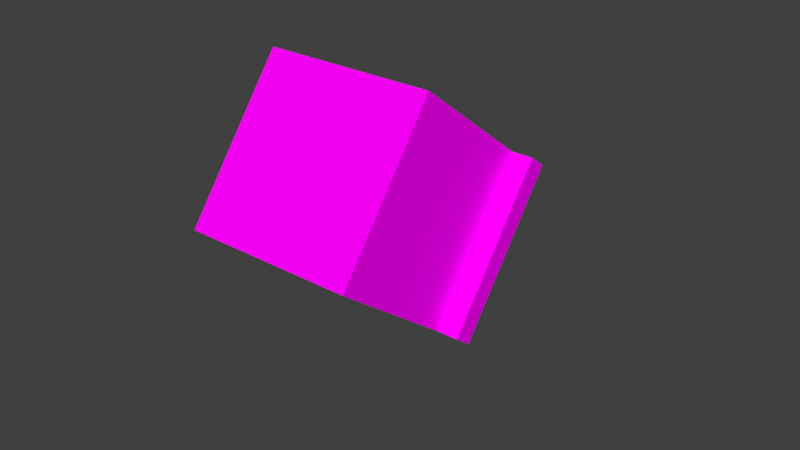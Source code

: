 # Source: body_9anim.blend  (saved by Blender 2.80.75; exported with 4.5.12 LTS)
import bpy
from mathutils import Matrix  # noqa: F401  (used for matrix-valued properties, if any)

bpy.ops.wm.read_factory_settings(use_empty=True)
scene = bpy.context.scene
scene.name = 'Scene'

# ---- collections
col_collection_1 = bpy.data.collections.new('Collection 1'); scene.collection.children.link(col_collection_1)

# ---- images (referenced by path relative to the original .blend; pixels are not part of the script)
import os
ASSET_DIR = os.environ.get("B2B_ASSET_DIR", "")  # directory of the original .blend (textures are referenced by path, not embedded)
HERE = os.path.dirname(os.path.abspath(__file__))  # packed textures are extracted next to this script under _unpacked/

def load_image(name, relpath, width, height, colorspace="sRGB"):
    """Load a texture the original file referenced (path relative to the .blend, or extracted next to this script)."""
    p = next((c for c in (os.path.join(HERE, relpath), os.path.join(ASSET_DIR, relpath)) if relpath and os.path.exists(c)), "")
    if p:
        img = bpy.data.images.load(p, check_existing=True)
        img.name = name
    else:  # same state as the original file: an image datablock whose file is absent (Cycles renders it pink)
        img = bpy.data.images.new(name, width, height)
        img.source = "FILE"
        img.filepath = "//" + (relpath or name)
    img.colorspace_settings.name = colorspace
    return img
img_avatar_body_9_png = load_image('avatar_body_9.png', 'avatar_body_9.png', 1024, 1024, 'sRGB')

# ---- materials (node trees are filled in below, after node groups)
mat_skin = bpy.data.materials.new('Skin')
mat_skin.alpha_threshold = 0.0
mat_skin.diffuse_color = (1.0, 1.0, 1.0, 1.0)
mat_skin.roughness = 0.5
mat_skin.specular_intensity = 0.0
mat_base_mat = bpy.data.materials.new('base_mat')
mat_base_mat.alpha_threshold = 0.0
mat_base_mat.use_preview_world = True
mat_base_mat.diffuse_color = (1.0, 1.0, 1.0, 1.0)
mat_base_mat.roughness = 0.5
mat_base_mat.specular_intensity = 0.0

# ---- material node trees
mat_skin.use_nodes = True; mat_skin.node_tree.nodes.clear()
_N = mat_skin.node_tree.nodes; _L = mat_skin.node_tree.links
n0 = _N.new('ShaderNodeOutputMaterial'); n0.name = 'Material Output'; n0.location = (300, 300)
n1 = _N.new('ShaderNodeBsdfPrincipled'); n1.name = 'Principled BSDF'; n1.location = (10, 300)
n1.width = 150
n1.subsurface_method = 'BURLEY'
n1.inputs[2].default_value = 0.0
n1.inputs[3].default_value = 1.45
n1.inputs[9].default_value = (1.0, 1.0, 1.0)
n1.inputs[13].default_value = 0.0
n1.inputs[27].default_value = (0.0, 0.0, 0.0, 1.0)
n1.inputs[28].default_value = 1.0
n2 = _N.new('ShaderNodeTexImage'); n2.name = 'Image Texture'; n2.location = (-180, 300)
n2.width = 140
n2.image = img_avatar_body_9_png
_L.new(n1.outputs[0], n0.inputs[0])
_L.new(n2.outputs[0], n1.inputs[0])
n0.is_active_output = True
mat_base_mat.use_nodes = True; mat_base_mat.node_tree.nodes.clear()
_N = mat_base_mat.node_tree.nodes; _L = mat_base_mat.node_tree.links
n0 = _N.new('ShaderNodeOutputMaterial'); n0.name = 'Material Output'; n0.location = (300, 300)
n1 = _N.new('ShaderNodeBsdfPrincipled'); n1.name = 'Principled BSDF'; n1.location = (10, 300)
n1.width = 150
n1.subsurface_method = 'BURLEY'
n1.inputs[2].default_value = 0.0
n1.inputs[3].default_value = 1.45
n1.inputs[9].default_value = (1.0, 1.0, 1.0)
n1.inputs[13].default_value = 0.0
n1.inputs[27].default_value = (0.0, 0.0, 0.0, 1.0)
n1.inputs[28].default_value = 1.0
n2 = _N.new('ShaderNodeTexImage'); n2.name = 'Image Texture'; n2.location = (-180, 300)
n2.width = 140
n2.image = img_avatar_body_9_png
_L.new(n1.outputs[0], n0.inputs[0])
_L.new(n2.outputs[0], n1.inputs[0])
n0.is_active_output = True

# ---- world
world_world = bpy.data.worlds.new('World'); scene.world = world_world
world_world.color = (0.05088, 0.05088, 0.05088)
world_world.use_sun_shadow = False
world_world.sun_shadow_jitter_overblur = 0.0
world_world.cycles.sampling_method = 'MANUAL'

# ---- meshes
me_plane_006 = bpy.data.meshes.new('Plane.006')
me_plane_006.from_pydata([(-1.0, -1.481, -1.431e-06), (0.7711, -1.481, -1.416e-06), (-1.0, 1.614, -2.384e-07), (0.7711, 1.614, -2.235e-07), (0.7711, -1.481, -6.0), (0.7711, 1.614, -6.0), (-1.0, -1.481, -6.0), (-1.0, 1.614, -6.0)], [], [(0, 1, 3, 2), (3, 1, 4, 5), (5, 4, 6, 7), (2, 7, 6, 0), (3, 5, 7, 2), (0, 6, 4, 1)])
_uv = me_plane_006.uv_layers.new(name='UVMap')
_uv.uv.foreach_set('vector', [0.7307, 0.7046, 0.7599, 0.7046, 0.7599, 0.7726, 0.7307, 0.7726, 0.6597, 0.8736, 0.6597, 0.8317, 0.8073, 0.8317, 0.8073, 0.8736, 0.8074, 0.7015, 0.8074, 0.7711, 0.7776, 0.7711, 0.7776, 0.7015, 0.6598, 0.7845, 0.8072, 0.7845, 0.8072, 0.8263, 0.6598, 0.8263, 0.6598, 0.9202, 0.8077, 0.9202, 0.8077, 0.9561, 0.6598, 0.9561, 0.66, 0.8804, 0.8075, 0.8804, 0.8075, 0.9158, 0.66, 0.9158])
me_plane_006.materials.append(mat_skin)
me_plane_006.use_remesh_preserve_volume = False
me_plane_006.use_remesh_preserve_attributes = False
me_plane_006.use_mirror_vertex_groups = False
me_plane_006.update()
me_plane_007 = bpy.data.meshes.new('Plane.007')
me_plane_007.from_pydata([(-1.788, -1.596, -3.994e-06), (0.5188, -1.596, -2.831e-06), (-1.788, 2.003, -1.878e-06), (0.5188, 2.003, -7.153e-07), (0.5188, -1.596, -6.629), (0.5188, 2.003, -6.629), (-1.788, -1.596, -6.629), (-1.788, 2.003, -6.629)], [], [(0, 1, 3, 2), (3, 1, 4, 5), (5, 4, 6, 7), (2, 7, 6, 0), (3, 5, 7, 2), (0, 6, 4, 1)])
_uv = me_plane_007.uv_layers.new(name='UVMap')
_uv.uv.foreach_set('vector', [0.7261, 0.7652, 0.7487, 0.7652, 0.7487, 0.818, 0.7261, 0.818, 0.6766, 0.9538, 0.6766, 0.9274, 0.7989, 0.9274, 0.7989, 0.9538, 0.7954, 0.7632, 0.7954, 0.8168, 0.7725, 0.8168, 0.7725, 0.7632, 0.6768, 0.8336, 0.7988, 0.8336, 0.7988, 0.8673, 0.6768, 0.8673, 0.6769, 0.9031, 0.7989, 0.9031, 0.7989, 0.9272, 0.6769, 0.9272, 0.6767, 0.8682, 0.7987, 0.8682, 0.7987, 0.9022, 0.6767, 0.9022])
me_plane_007.materials.append(mat_skin)
me_plane_007.use_remesh_preserve_volume = False
me_plane_007.use_remesh_preserve_attributes = False
me_plane_007.use_mirror_vertex_groups = False
me_plane_007.update()
me_plane_002 = bpy.data.meshes.new('Plane.002')
me_plane_002.from_pydata([(-1.682, -1.965, 3.558e-07), (1.15, -1.965, 3.607e-07), (-1.682, 1.596, 5.346e-07), (1.15, 1.596, 5.395e-07), (1.15, -1.965, -7.0), (1.15, 1.596, -7.0), (-1.682, -1.965, -7.0), (-1.682, 1.596, -7.0)], [], [(0, 1, 3, 2), (3, 1, 4, 5), (5, 4, 6, 7), (2, 7, 6, 0), (3, 5, 7, 2), (0, 6, 4, 1)])
_uv = me_plane_002.uv_layers.new(name='UVMap')
_uv.uv.foreach_set('vector', [0.3483, 0.4229, 0.3951, 0.4229, 0.3951, 0.5166, 0.3483, 0.5166, 0.07314, 0.5328, 0.07314, 0.4245, 0.3085, 0.4245, 0.3085, 0.5328, 0.3981, 0.2798, 0.3981, 0.3707, 0.3527, 0.3707, 0.3527, 0.2798, 0.0737, 0.2789, 0.3078, 0.2789, 0.3078, 0.3974, 0.0737, 0.3974, 0.07229, 0.2136, 0.3077, 0.2136, 0.3077, 0.2492, 0.07229, 0.2492, 0.07201, 0.1508, 0.3088, 0.1498, 0.3089, 0.1854, 0.07215, 0.1863])
me_plane_002.materials.append(mat_base_mat)
me_plane_002.use_remesh_preserve_volume = False
me_plane_002.use_remesh_preserve_attributes = False
me_plane_002.use_mirror_vertex_groups = False
me_plane_002.update()
me_plane_005 = bpy.data.meshes.new('Plane.005')
me_plane_005.from_pydata([(-2.337, -1.499, 3.63e-07), (0.5865, -1.499, 3.767e-07), (-2.337, 1.695, -7.546e-07), (0.5865, 1.695, -7.409e-07), (0.5865, -1.499, -7.0), (0.5865, 1.695, -7.0), (-2.337, -1.499, -7.0), (-2.337, 1.695, -7.0)], [], [(0, 1, 3, 2), (3, 1, 4, 5), (5, 4, 6, 7), (2, 7, 6, 0), (3, 5, 7, 2), (0, 6, 4, 1)])
_uv = me_plane_005.uv_layers.new(name='UVMap')
_uv.uv.foreach_set('vector', [0.3596, 0.3154, 0.4097, 0.3154, 0.4097, 0.4156, 0.3596, 0.4156, 0.06367, 0.1573, 0.06367, 0.1938, 0.3161, 0.1938, 0.3161, 0.1573, 0.4057, 0.4517, 0.4057, 0.5531, 0.355, 0.5531, 0.355, 0.4517, 0.064, 0.2898, 0.3156, 0.2898, 0.3156, 0.4057, 0.064, 0.4057, 0.06466, 0.4275, 0.3157, 0.4275, 0.3157, 0.5529, 0.06466, 0.5529, 0.06352, 0.2263, 0.3173, 0.2263, 0.3173, 0.2626, 0.06352, 0.2626])
me_plane_005.materials.append(mat_base_mat)
me_plane_005.use_remesh_preserve_volume = False
me_plane_005.use_remesh_preserve_attributes = False
me_plane_005.use_mirror_vertex_groups = False
me_plane_005.update()
me_plane_001 = bpy.data.meshes.new('Plane.001')
me_plane_001.from_pydata([(-0.5, -1.0, 0.5524), (0.5, -1.0, 0.5524), (-0.5, 1.0, 0.5524), (0.5, 1.0, 0.5524), (0.5, -1.0, 0.4524), (0.5, 1.0, 0.4524), (0.4, -1.0, 0.4524), (0.4, 1.0, 0.4524), (0.4, -1.0, -0.2476), (0.4, 1.0, -0.2476), (-0.4, -1.0, -0.2476), (-0.4, 1.0, -0.2476), (-0.4, -1.0, 0.4524), (-0.4, 1.0, 0.4524), (-0.5, -1.0, 0.4524), (-0.5, 1.0, 0.4524)], [], [(0, 1, 3, 2), (3, 1, 4, 5), (5, 4, 6, 7), (7, 6, 8, 9), (9, 8, 10, 11), (11, 10, 12, 13), (13, 12, 14, 15), (2, 15, 14, 0), (0, 14, 4, 1), (6, 12, 10, 8), (2, 3, 5, 15), (9, 11, 13, 7)])
_uv = me_plane_001.uv_layers.new(name='UVMap')
_uv.uv.foreach_set('vector', [0.4597, 0.6247, 0.8101, 0.6247, 0.8101, 0.9638, 0.4597, 0.9638, 0.1892, 0.5021, 0.4217, 0.5021, 0.4217, 0.5236, 0.1892, 0.5236, 0.9167, 0.0, 0.9167, 0.6667, 0.8889, 0.6667, 0.8889, 0.0, 0.4256, 0.2229, 0.4256, 0.5647, 0.1439, 0.5647, 0.1439, 0.2229, 0.749, 0.1591, 0.749, 0.5329, 0.6244, 0.5329, 0.6244, 0.1591, 0.1439, 0.5639, 0.1439, 0.2229, 0.4235, 0.2229, 0.4235, 0.5639, 0.9167, 0.6667, 0.9167, 0.0, 0.9444, 0.0, 0.9444, 0.6667, 0.1907, 0.4442, 0.1907, 0.4211, 0.4217, 0.4211, 0.4217, 0.4442, 0.4214, 0.5409, 0.4214, 0.5603, 0.1887, 0.5603, 0.1887, 0.5409, 0.4279, 0.6207, 0.4279, 0.9647, 0.04074, 0.9647, 0.04074, 0.6207, 0.4214, 0.4863, 0.1905, 0.4863, 0.1905, 0.4621, 0.4214, 0.4621, 0.1453, 0.5637, 0.1453, 0.2265, 0.4246, 0.2265, 0.4246, 0.5637])
me_plane_001.materials.append(mat_base_mat)
me_plane_001.use_remesh_preserve_volume = False
me_plane_001.use_remesh_preserve_attributes = False
me_plane_001.use_mirror_vertex_groups = False
me_plane_001.update()
arm_armature = bpy.data.armatures.new('Armature')  # bones are not reproduced

# ---- objects
ob_armature = bpy.data.objects.new('Armature', arm_armature)
ob_arm_l = bpy.data.objects.new('arm.l', me_plane_006)
ob_arm_r = bpy.data.objects.new('arm.r', me_plane_007)
ob_leg_r = bpy.data.objects.new('leg.r', me_plane_002)
ob_leg_l = bpy.data.objects.new('leg.l', me_plane_005)
ob_body = bpy.data.objects.new('body', me_plane_001)

# ---- transforms, parenting, visibility, modifiers, constraints
ob_armature.location = (0.002828, 0.0, 0.05517)
ob_armature.rotation_euler = (-0.6483, -0.0, 0.0)
ob_armature.scale = (0.03133, 0.03133, 0.03133)
ob_armature.show_in_front = True
ob_armature.lineart.crease_threshold = 0.0
ob_arm_l.parent = ob_armature
ob_arm_l.matrix_parent_inverse = Matrix(((39.16, 3.423e-06, -1.907e-06, -1.214), (-8.898e-06, 4.668e-06, -39.16, 2.333), (1.245e-06, 39.16, -1.705e-13, -3.859e-08), (0.0, 0.0, 0.0, 1.0)))
ob_arm_l.location = (0.03265, 0.0, 0.08192)
ob_arm_l.scale = (0.007042, 0.007042, 0.007042)
ob_arm_l.lineart.crease_threshold = 0.0
ob_arm_r.parent = ob_armature
ob_arm_r.matrix_parent_inverse = Matrix(((39.16, 1.245e-06, 0.0, 0.9727), (-3.419e-13, 4.668e-06, -39.16, 2.342), (-1.245e-06, 39.16, -1.137e-13, -3.092e-08), (0.0, 0.0, 0.0, 1.0)))
ob_arm_r.location = (-0.02103, 0.0, 0.08192)
ob_arm_r.scale = (0.005965, 0.005965, 0.005965)
ob_arm_r.lineart.crease_threshold = 0.0
ob_leg_r.parent = ob_armature
ob_leg_r.matrix_parent_inverse = Matrix(((39.16, 4.175e-06, -5.369e-14, 0.4819), (4.48e-14, -9.803e-07, -39.16, 0.6204), (-1.789e-06, 39.16, -5.035e-07, -2.292e-09), (0.0, 0.0, 0.0, 1.0)))
ob_leg_r.location = (-0.009102, 0.0, 0.04017)
ob_leg_r.scale = (0.005965, 0.005965, 0.005965)
ob_leg_r.lineart.crease_threshold = 0.0
ob_leg_l.parent = ob_armature
ob_leg_l.matrix_parent_inverse = Matrix(((39.16, -3.426e-06, 9.826e-16, -0.6762), (-5.835e-07, -4.044e-06, -39.16, 0.62), (-5.446e-07, 39.16, -1.123e-08, 9.851e-09), (0.0, 0.0, 0.0, 1.0)))
ob_leg_l.location = (0.02072, 0.0, 0.04017)
ob_leg_l.scale = (0.005965, 0.005965, 0.005965)
ob_leg_l.lineart.crease_threshold = 0.0
ob_body.parent = ob_armature
ob_body.matrix_parent_inverse = Matrix(((39.16, 0.0, 0.0, -0.1107), (0.0, 0.0, 39.16, -3.16), (0.0, -39.16, 0.0, -0.0), (0.0, 0.0, 0.0, 1.0)))
ob_body.location = (0.002828, 0.0, 0.05517)
ob_body.scale = (0.05965, 0.02386, 0.05965)
ob_body.lineart.crease_threshold = 0.0

# ---- collection membership
col_collection_1.objects.link(ob_armature)
col_collection_1.objects.link(ob_arm_l)
col_collection_1.objects.link(ob_arm_r)
col_collection_1.objects.link(ob_leg_r)
col_collection_1.objects.link(ob_leg_l)
col_collection_1.objects.link(ob_body)

# ---- scene / render settings (as saved in the file)
scene.frame_start = 1; scene.frame_end = 250; scene.frame_set(1)
scene.render.engine = 'CYCLES'
scene.render.resolution_percentage = 50
scene.render.dither_intensity = 0.0
scene.cycles.use_denoising = False
scene.cycles.samples = 128
scene.cycles.sampling_pattern = 'TABULATED_SOBOL'
scene.cycles.use_adaptive_sampling = False
scene.cycles.use_light_tree = False
scene.cycles.blur_glossy = 0.0
scene.cycles.sample_clamp_indirect = 0.0
scene.view_settings.view_transform = 'Standard'
bpy.context.view_layer.update()

# ---- added for rendering (the .blend has no active camera and no usable light): camera, sun
cam_auto = bpy.data.cameras.new('AutoCamera')
cam_auto.lens = 50.0
cam_auto.sensor_width = 36.0
cam_auto.clip_end = 1000.0
ob_auto_camera = bpy.data.objects.new('AutoCamera', cam_auto)
scene.collection.objects.link(ob_auto_camera)
ob_auto_camera.location = (0.203595, -0.239577, 0.210545)
ob_auto_camera.rotation_euler = (1.09748, -7.21219e-08, 0.694738)
scene.camera = ob_auto_camera
light_auto_sun = bpy.data.lights.new('AutoSun', 'SUN')
light_auto_sun.energy = 3.0
light_auto_sun.angle = 0.0523599
ob_auto_sun = bpy.data.objects.new('AutoSun', light_auto_sun)
scene.collection.objects.link(ob_auto_sun)
ob_auto_sun.rotation_euler = (0.872665, 0.174533, 0.523599)
bpy.context.view_layer.update()
